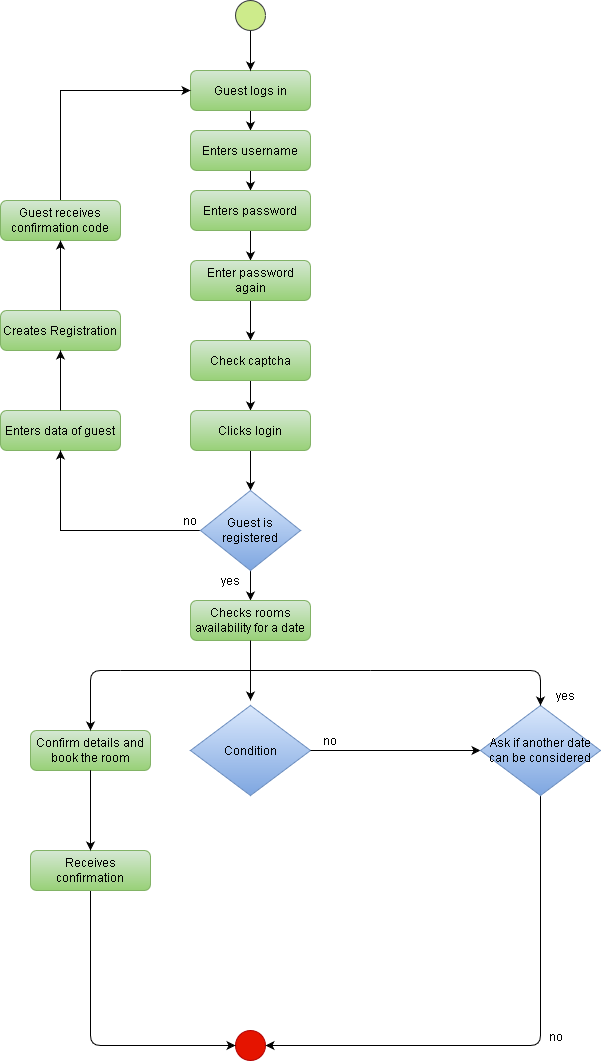

The diagram above was exported from draw.io. Its source (the exported page's mxGraphModel, read from the mxfile embedded in the PNG):
<mxGraphModel dx="1102" dy="1780" grid="1" gridSize="10" guides="1" tooltips="1" connect="1" arrows="1" fold="1" page="1" pageScale="1" pageWidth="827" pageHeight="1169" math="0" shadow="0">
  <root>
    <mxCell id="WIyWlLk6GJQsqaUBKTNV-0" />
    <mxCell id="WIyWlLk6GJQsqaUBKTNV-1" parent="WIyWlLk6GJQsqaUBKTNV-0" />
    <mxCell id="cp3nZi3jEt3OA8B8hB0h-28" value="" style="edgeStyle=orthogonalEdgeStyle;rounded=0;orthogonalLoop=1;jettySize=auto;html=1;" parent="WIyWlLk6GJQsqaUBKTNV-1" source="WIyWlLk6GJQsqaUBKTNV-3" edge="1">
      <mxGeometry relative="1" as="geometry">
        <mxPoint x="380" y="120" as="targetPoint" />
      </mxGeometry>
    </mxCell>
    <mxCell id="WIyWlLk6GJQsqaUBKTNV-3" value="Guest logs in" style="rounded=1;whiteSpace=wrap;html=1;fontSize=12;glass=0;strokeWidth=1;shadow=0;fillColor=#d5e8d4;strokeColor=#82b366;gradientColor=#97d077;" parent="WIyWlLk6GJQsqaUBKTNV-1" vertex="1">
      <mxGeometry x="320" y="60" width="120" height="40" as="geometry" />
    </mxCell>
    <mxCell id="cp3nZi3jEt3OA8B8hB0h-26" value="" style="edgeStyle=orthogonalEdgeStyle;rounded=0;orthogonalLoop=1;jettySize=auto;html=1;" parent="WIyWlLk6GJQsqaUBKTNV-1" source="WIyWlLk6GJQsqaUBKTNV-7" edge="1">
      <mxGeometry relative="1" as="geometry">
        <mxPoint x="380" y="180" as="targetPoint" />
      </mxGeometry>
    </mxCell>
    <mxCell id="WIyWlLk6GJQsqaUBKTNV-7" value="Enters username" style="rounded=1;whiteSpace=wrap;html=1;fontSize=12;glass=0;strokeWidth=1;shadow=0;fillColor=#d5e8d4;strokeColor=#82b366;gradientColor=#97d077;" parent="WIyWlLk6GJQsqaUBKTNV-1" vertex="1">
      <mxGeometry x="320" y="120" width="120" height="40" as="geometry" />
    </mxCell>
    <mxCell id="cp3nZi3jEt3OA8B8hB0h-27" value="" style="edgeStyle=orthogonalEdgeStyle;rounded=0;orthogonalLoop=1;jettySize=auto;html=1;" parent="WIyWlLk6GJQsqaUBKTNV-1" source="cp3nZi3jEt3OA8B8hB0h-12" edge="1">
      <mxGeometry relative="1" as="geometry">
        <mxPoint x="380" y="250" as="targetPoint" />
      </mxGeometry>
    </mxCell>
    <mxCell id="cp3nZi3jEt3OA8B8hB0h-12" value="Enters password" style="rounded=1;whiteSpace=wrap;html=1;fontSize=12;glass=0;strokeWidth=1;shadow=0;fillColor=#d5e8d4;strokeColor=#82b366;gradientColor=#97d077;" parent="WIyWlLk6GJQsqaUBKTNV-1" vertex="1">
      <mxGeometry x="320" y="180" width="120" height="40" as="geometry" />
    </mxCell>
    <mxCell id="cp3nZi3jEt3OA8B8hB0h-25" value="" style="edgeStyle=orthogonalEdgeStyle;rounded=0;orthogonalLoop=1;jettySize=auto;html=1;" parent="WIyWlLk6GJQsqaUBKTNV-1" source="cp3nZi3jEt3OA8B8hB0h-13" edge="1">
      <mxGeometry relative="1" as="geometry">
        <mxPoint x="380" y="330" as="targetPoint" />
        <Array as="points">
          <mxPoint x="380" y="310" />
          <mxPoint x="380" y="310" />
        </Array>
      </mxGeometry>
    </mxCell>
    <mxCell id="cp3nZi3jEt3OA8B8hB0h-13" value="Enter password again" style="rounded=1;whiteSpace=wrap;html=1;fontSize=12;glass=0;strokeWidth=1;shadow=0;fillColor=#d5e8d4;strokeColor=#82b366;gradientColor=#97d077;" parent="WIyWlLk6GJQsqaUBKTNV-1" vertex="1">
      <mxGeometry x="320" y="250" width="120" height="40" as="geometry" />
    </mxCell>
    <mxCell id="cp3nZi3jEt3OA8B8hB0h-24" value="" style="edgeStyle=orthogonalEdgeStyle;rounded=0;orthogonalLoop=1;jettySize=auto;html=1;" parent="WIyWlLk6GJQsqaUBKTNV-1" edge="1">
      <mxGeometry relative="1" as="geometry">
        <mxPoint x="380" y="370" as="sourcePoint" />
        <mxPoint x="380" y="400" as="targetPoint" />
      </mxGeometry>
    </mxCell>
    <mxCell id="cp3nZi3jEt3OA8B8hB0h-23" value="" style="edgeStyle=orthogonalEdgeStyle;rounded=0;orthogonalLoop=1;jettySize=auto;html=1;" parent="WIyWlLk6GJQsqaUBKTNV-1" source="cp3nZi3jEt3OA8B8hB0h-18" edge="1">
      <mxGeometry relative="1" as="geometry">
        <mxPoint x="380" y="480" as="targetPoint" />
      </mxGeometry>
    </mxCell>
    <mxCell id="cp3nZi3jEt3OA8B8hB0h-18" value="Clicks login" style="rounded=1;whiteSpace=wrap;html=1;fontSize=12;glass=0;strokeWidth=1;shadow=0;fillColor=#d5e8d4;strokeColor=#82b366;gradientColor=#97d077;" parent="WIyWlLk6GJQsqaUBKTNV-1" vertex="1">
      <mxGeometry x="320" y="400" width="120" height="40" as="geometry" />
    </mxCell>
    <mxCell id="cp3nZi3jEt3OA8B8hB0h-21" value="" style="edgeStyle=orthogonalEdgeStyle;rounded=0;orthogonalLoop=1;jettySize=auto;html=1;" parent="WIyWlLk6GJQsqaUBKTNV-1" source="cp3nZi3jEt3OA8B8hB0h-19" edge="1">
      <mxGeometry relative="1" as="geometry">
        <mxPoint x="380" y="590" as="targetPoint" />
      </mxGeometry>
    </mxCell>
    <mxCell id="27iiKiIXXyBYADKTfRwH-27" value="" style="edgeStyle=orthogonalEdgeStyle;rounded=0;orthogonalLoop=1;jettySize=auto;html=1;entryX=0;entryY=0.5;entryDx=0;entryDy=0;" parent="WIyWlLk6GJQsqaUBKTNV-1" source="cp3nZi3jEt3OA8B8hB0h-19" target="WIyWlLk6GJQsqaUBKTNV-3" edge="1">
      <mxGeometry relative="1" as="geometry">
        <mxPoint x="190" y="140" as="targetPoint" />
        <Array as="points">
          <mxPoint x="190" y="520" />
          <mxPoint x="190" y="80" />
        </Array>
      </mxGeometry>
    </mxCell>
    <mxCell id="cp3nZi3jEt3OA8B8hB0h-19" value="Guest is registered" style="rhombus;whiteSpace=wrap;html=1;fillColor=#dae8fc;strokeColor=#6c8ebf;gradientColor=#7ea6e0;" parent="WIyWlLk6GJQsqaUBKTNV-1" vertex="1">
      <mxGeometry x="330" y="480" width="100" height="80" as="geometry" />
    </mxCell>
    <mxCell id="cp3nZi3jEt3OA8B8hB0h-31" value="" style="edgeStyle=orthogonalEdgeStyle;rounded=0;orthogonalLoop=1;jettySize=auto;html=1;" parent="WIyWlLk6GJQsqaUBKTNV-1" edge="1">
      <mxGeometry relative="1" as="geometry">
        <mxPoint x="380" y="680" as="targetPoint" />
        <mxPoint x="380" y="680" as="sourcePoint" />
      </mxGeometry>
    </mxCell>
    <mxCell id="I8Ymu1-YZelSBlZ0YFmF-1" value="Check captcha" style="rounded=1;whiteSpace=wrap;html=1;fontSize=12;glass=0;strokeWidth=1;shadow=0;fillColor=#d5e8d4;strokeColor=#82b366;gradientColor=#97d077;" parent="WIyWlLk6GJQsqaUBKTNV-1" vertex="1">
      <mxGeometry x="320" y="330" width="120" height="40" as="geometry" />
    </mxCell>
    <mxCell id="27iiKiIXXyBYADKTfRwH-15" value="no" style="text;html=1;strokeColor=none;fillColor=none;align=center;verticalAlign=middle;whiteSpace=wrap;rounded=0;" parent="WIyWlLk6GJQsqaUBKTNV-1" vertex="1">
      <mxGeometry x="440" y="720" width="40" height="20" as="geometry" />
    </mxCell>
    <mxCell id="27iiKiIXXyBYADKTfRwH-16" value="yes" style="text;html=1;strokeColor=none;fillColor=none;align=center;verticalAlign=middle;whiteSpace=wrap;rounded=0;" parent="WIyWlLk6GJQsqaUBKTNV-1" vertex="1">
      <mxGeometry x="340" y="560" width="40" height="20" as="geometry" />
    </mxCell>
    <mxCell id="27iiKiIXXyBYADKTfRwH-17" value="no" style="text;html=1;strokeColor=none;fillColor=none;align=center;verticalAlign=middle;whiteSpace=wrap;rounded=0;" parent="WIyWlLk6GJQsqaUBKTNV-1" vertex="1">
      <mxGeometry x="300" y="500" width="40" height="20" as="geometry" />
    </mxCell>
    <mxCell id="27iiKiIXXyBYADKTfRwH-23" value="" style="ellipse;whiteSpace=wrap;html=1;aspect=fixed;fillColor=#e51400;strokeColor=#B20000;fontColor=#ffffff;" parent="WIyWlLk6GJQsqaUBKTNV-1" vertex="1">
      <mxGeometry x="365" y="1020" width="30" height="30" as="geometry" />
    </mxCell>
    <mxCell id="27iiKiIXXyBYADKTfRwH-25" value="" style="edgeStyle=orthogonalEdgeStyle;rounded=0;orthogonalLoop=1;jettySize=auto;html=1;" parent="WIyWlLk6GJQsqaUBKTNV-1" source="27iiKiIXXyBYADKTfRwH-24" target="WIyWlLk6GJQsqaUBKTNV-3" edge="1">
      <mxGeometry relative="1" as="geometry" />
    </mxCell>
    <mxCell id="27iiKiIXXyBYADKTfRwH-24" value="" style="ellipse;whiteSpace=wrap;html=1;aspect=fixed;fillColor=#cdeb8b;strokeColor=#36393d;" parent="WIyWlLk6GJQsqaUBKTNV-1" vertex="1">
      <mxGeometry x="365" y="-10" width="30" height="30" as="geometry" />
    </mxCell>
    <mxCell id="aCmB9h_thS07S9sSLIpN-4" value="Checks rooms availability for a date" style="rounded=1;whiteSpace=wrap;html=1;fontSize=12;glass=0;strokeWidth=1;shadow=0;fillColor=#d5e8d4;strokeColor=#82b366;gradientColor=#97d077;" parent="WIyWlLk6GJQsqaUBKTNV-1" vertex="1">
      <mxGeometry x="320" y="590" width="120" height="40" as="geometry" />
    </mxCell>
    <mxCell id="aCmB9h_thS07S9sSLIpN-6" value="" style="endArrow=classic;html=1;exitX=0.5;exitY=1;exitDx=0;exitDy=0;entryX=0.5;entryY=0;entryDx=0;entryDy=0;" parent="WIyWlLk6GJQsqaUBKTNV-1" source="aCmB9h_thS07S9sSLIpN-4" edge="1">
      <mxGeometry width="50" height="50" relative="1" as="geometry">
        <mxPoint x="380" y="670" as="sourcePoint" />
        <mxPoint x="380" y="690" as="targetPoint" />
      </mxGeometry>
    </mxCell>
    <mxCell id="27iiKiIXXyBYADKTfRwH-0" value="Condition" style="rhombus;whiteSpace=wrap;html=1;fillColor=#dae8fc;strokeColor=#6c8ebf;gradientColor=#7ea6e0;" parent="WIyWlLk6GJQsqaUBKTNV-1" vertex="1">
      <mxGeometry x="320" y="695" width="120" height="90" as="geometry" />
    </mxCell>
    <mxCell id="aCmB9h_thS07S9sSLIpN-12" value="" style="endArrow=none;html=1;" parent="WIyWlLk6GJQsqaUBKTNV-1" edge="1">
      <mxGeometry width="50" height="50" relative="1" as="geometry">
        <mxPoint x="250" y="660" as="sourcePoint" />
        <mxPoint x="500" y="660" as="targetPoint" />
      </mxGeometry>
    </mxCell>
    <mxCell id="aCmB9h_thS07S9sSLIpN-13" value="Confirm details and book the room" style="rounded=1;whiteSpace=wrap;html=1;fontSize=12;glass=0;strokeWidth=1;shadow=0;fillColor=#d5e8d4;strokeColor=#82b366;gradientColor=#97d077;" parent="WIyWlLk6GJQsqaUBKTNV-1" vertex="1">
      <mxGeometry x="160" y="720" width="120" height="40" as="geometry" />
    </mxCell>
    <mxCell id="aCmB9h_thS07S9sSLIpN-14" value="" style="endArrow=classic;html=1;entryX=0.5;entryY=0;entryDx=0;entryDy=0;" parent="WIyWlLk6GJQsqaUBKTNV-1" target="aCmB9h_thS07S9sSLIpN-13" edge="1">
      <mxGeometry width="50" height="50" relative="1" as="geometry">
        <mxPoint x="250" y="660" as="sourcePoint" />
        <mxPoint x="240" y="650" as="targetPoint" />
        <Array as="points">
          <mxPoint x="220" y="660" />
        </Array>
      </mxGeometry>
    </mxCell>
    <mxCell id="aCmB9h_thS07S9sSLIpN-15" value="" style="endArrow=classic;html=1;exitX=0.5;exitY=1;exitDx=0;exitDy=0;" parent="WIyWlLk6GJQsqaUBKTNV-1" source="aCmB9h_thS07S9sSLIpN-13" edge="1">
      <mxGeometry width="50" height="50" relative="1" as="geometry">
        <mxPoint x="210" y="870" as="sourcePoint" />
        <mxPoint x="365" y="1035" as="targetPoint" />
        <Array as="points">
          <mxPoint x="220" y="1035" />
        </Array>
      </mxGeometry>
    </mxCell>
    <mxCell id="aCmB9h_thS07S9sSLIpN-18" value="" style="endArrow=classic;html=1;exitX=0.5;exitY=1;exitDx=0;exitDy=0;entryX=1;entryY=0.5;entryDx=0;entryDy=0;" parent="WIyWlLk6GJQsqaUBKTNV-1" target="27iiKiIXXyBYADKTfRwH-23" edge="1">
      <mxGeometry width="50" height="50" relative="1" as="geometry">
        <mxPoint x="670" y="760" as="sourcePoint" />
        <mxPoint x="670" y="1080" as="targetPoint" />
        <Array as="points">
          <mxPoint x="670" y="1035" />
        </Array>
      </mxGeometry>
    </mxCell>
    <mxCell id="7EhIBU3d2J-2R-xbH7a6-0" value="Guest receives confirmation code" style="rounded=1;whiteSpace=wrap;html=1;fontSize=12;glass=0;strokeWidth=1;shadow=0;fillColor=#d5e8d4;strokeColor=#82b366;gradientColor=#97d077;" parent="WIyWlLk6GJQsqaUBKTNV-1" vertex="1">
      <mxGeometry x="130" y="190" width="120" height="40" as="geometry" />
    </mxCell>
    <mxCell id="7EhIBU3d2J-2R-xbH7a6-2" value="Creates Registration" style="rounded=1;whiteSpace=wrap;html=1;fontSize=12;glass=0;strokeWidth=1;shadow=0;fillColor=#d5e8d4;strokeColor=#82b366;gradientColor=#97d077;" parent="WIyWlLk6GJQsqaUBKTNV-1" vertex="1">
      <mxGeometry x="130" y="300" width="120" height="40" as="geometry" />
    </mxCell>
    <mxCell id="7EhIBU3d2J-2R-xbH7a6-3" value="Enters data of guest" style="rounded=1;whiteSpace=wrap;html=1;fontSize=12;glass=0;strokeWidth=1;shadow=0;fillColor=#d5e8d4;strokeColor=#82b366;gradientColor=#97d077;" parent="WIyWlLk6GJQsqaUBKTNV-1" vertex="1">
      <mxGeometry x="130" y="400" width="120" height="40" as="geometry" />
    </mxCell>
    <mxCell id="7EhIBU3d2J-2R-xbH7a6-4" value="" style="endArrow=classic;html=1;entryX=0.5;entryY=1;entryDx=0;entryDy=0;exitX=0.5;exitY=0;exitDx=0;exitDy=0;" parent="WIyWlLk6GJQsqaUBKTNV-1" source="7EhIBU3d2J-2R-xbH7a6-3" target="7EhIBU3d2J-2R-xbH7a6-2" edge="1">
      <mxGeometry width="50" height="50" relative="1" as="geometry">
        <mxPoint x="180" y="420" as="sourcePoint" />
        <mxPoint x="230" y="370" as="targetPoint" />
      </mxGeometry>
    </mxCell>
    <mxCell id="7EhIBU3d2J-2R-xbH7a6-5" value="" style="endArrow=classic;html=1;entryX=0.5;entryY=1;entryDx=0;entryDy=0;exitX=0.5;exitY=0;exitDx=0;exitDy=0;" parent="WIyWlLk6GJQsqaUBKTNV-1" source="7EhIBU3d2J-2R-xbH7a6-2" target="7EhIBU3d2J-2R-xbH7a6-0" edge="1">
      <mxGeometry width="50" height="50" relative="1" as="geometry">
        <mxPoint x="180" y="330" as="sourcePoint" />
        <mxPoint x="230" y="280" as="targetPoint" />
      </mxGeometry>
    </mxCell>
    <mxCell id="7EhIBU3d2J-2R-xbH7a6-6" value="" style="endArrow=classic;html=1;entryX=0.5;entryY=1;entryDx=0;entryDy=0;" parent="WIyWlLk6GJQsqaUBKTNV-1" target="7EhIBU3d2J-2R-xbH7a6-3" edge="1">
      <mxGeometry width="50" height="50" relative="1" as="geometry">
        <mxPoint x="190" y="520" as="sourcePoint" />
        <mxPoint x="240" y="490" as="targetPoint" />
      </mxGeometry>
    </mxCell>
    <mxCell id="7EhIBU3d2J-2R-xbH7a6-7" value="" style="endArrow=classic;html=1;exitX=1;exitY=0.5;exitDx=0;exitDy=0;" parent="WIyWlLk6GJQsqaUBKTNV-1" source="27iiKiIXXyBYADKTfRwH-0" edge="1">
      <mxGeometry width="50" height="50" relative="1" as="geometry">
        <mxPoint x="530" y="760" as="sourcePoint" />
        <mxPoint x="610" y="740" as="targetPoint" />
      </mxGeometry>
    </mxCell>
    <mxCell id="7EhIBU3d2J-2R-xbH7a6-10" value="yes" style="text;html=1;align=center;verticalAlign=middle;resizable=0;points=[];autosize=1;" parent="WIyWlLk6GJQsqaUBKTNV-1" vertex="1">
      <mxGeometry x="680" y="675" width="30" height="20" as="geometry" />
    </mxCell>
    <mxCell id="7EhIBU3d2J-2R-xbH7a6-11" value="Ask if another date can be considered" style="rhombus;whiteSpace=wrap;html=1;fillColor=#dae8fc;strokeColor=#6c8ebf;gradientColor=#7ea6e0;" parent="WIyWlLk6GJQsqaUBKTNV-1" vertex="1">
      <mxGeometry x="610" y="695" width="120" height="90" as="geometry" />
    </mxCell>
    <mxCell id="7EhIBU3d2J-2R-xbH7a6-12" value="" style="endArrow=classic;html=1;entryX=0.5;entryY=0;entryDx=0;entryDy=0;" parent="WIyWlLk6GJQsqaUBKTNV-1" target="7EhIBU3d2J-2R-xbH7a6-11" edge="1">
      <mxGeometry width="50" height="50" relative="1" as="geometry">
        <mxPoint x="500" y="660" as="sourcePoint" />
        <mxPoint x="580" y="620" as="targetPoint" />
        <Array as="points">
          <mxPoint x="670" y="660" />
        </Array>
      </mxGeometry>
    </mxCell>
    <mxCell id="7EhIBU3d2J-2R-xbH7a6-13" value="Receives confirmation" style="rounded=1;whiteSpace=wrap;html=1;fontSize=12;glass=0;strokeWidth=1;shadow=0;fillColor=#d5e8d4;strokeColor=#82b366;gradientColor=#97d077;" parent="WIyWlLk6GJQsqaUBKTNV-1" vertex="1">
      <mxGeometry x="160" y="840" width="120" height="40" as="geometry" />
    </mxCell>
    <mxCell id="7EhIBU3d2J-2R-xbH7a6-14" value="" style="endArrow=classic;html=1;exitX=0.5;exitY=1;exitDx=0;exitDy=0;entryX=0.5;entryY=0;entryDx=0;entryDy=0;" parent="WIyWlLk6GJQsqaUBKTNV-1" source="aCmB9h_thS07S9sSLIpN-13" target="7EhIBU3d2J-2R-xbH7a6-13" edge="1">
      <mxGeometry width="50" height="50" relative="1" as="geometry">
        <mxPoint x="260" y="820" as="sourcePoint" />
        <mxPoint x="310" y="770" as="targetPoint" />
      </mxGeometry>
    </mxCell>
    <mxCell id="7EhIBU3d2J-2R-xbH7a6-15" value="no" style="text;html=1;align=center;verticalAlign=middle;resizable=0;points=[];autosize=1;" parent="WIyWlLk6GJQsqaUBKTNV-1" vertex="1">
      <mxGeometry x="670" y="1016" width="30" height="20" as="geometry" />
    </mxCell>
  </root>
</mxGraphModel>